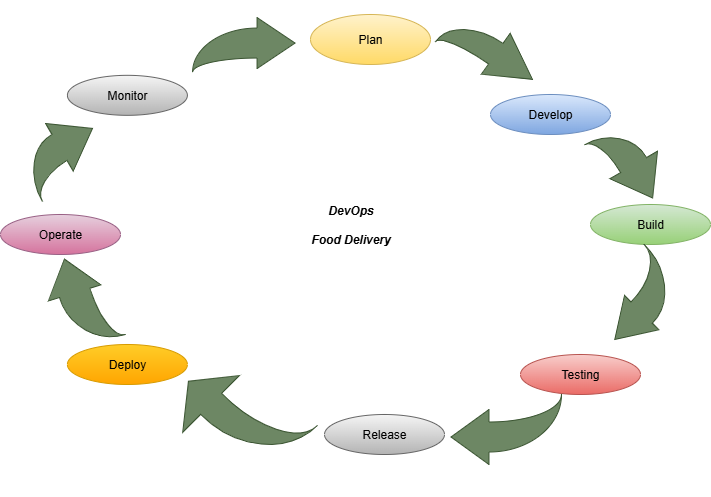

The diagram above was exported from draw.io. Its source (the exported page's mxGraphModel, read from the mxfile embedded in the PNG):
<mxGraphModel dx="872" dy="473" grid="1" gridSize="10" guides="1" tooltips="1" connect="1" arrows="1" fold="1" page="1" pageScale="1" pageWidth="827" pageHeight="1169" math="0" shadow="0">
  <root>
    <mxCell id="0" />
    <mxCell id="1" parent="0" />
    <mxCell id="bBC4K64xIQq2NleZGBni-1" value="Plan" style="ellipse;whiteSpace=wrap;html=1;fillColor=#fff2cc;strokeColor=#d6b656;gradientColor=#ffd966;" parent="1" vertex="1">
      <mxGeometry x="340" y="40" width="120" height="50" as="geometry" />
    </mxCell>
    <mxCell id="bBC4K64xIQq2NleZGBni-2" value="Develop" style="ellipse;whiteSpace=wrap;html=1;fillColor=#dae8fc;gradientColor=#7ea6e0;strokeColor=#6c8ebf;" parent="1" vertex="1">
      <mxGeometry x="520" y="120" width="120" height="40" as="geometry" />
    </mxCell>
    <mxCell id="bBC4K64xIQq2NleZGBni-4" value="Build" style="ellipse;whiteSpace=wrap;html=1;fillColor=#d5e8d4;gradientColor=#97d077;strokeColor=#82b366;" parent="1" vertex="1">
      <mxGeometry x="620" y="230" width="120" height="40" as="geometry" />
    </mxCell>
    <mxCell id="mY6IWNiSKVQQHTwNEEYa-1" value="Testing" style="ellipse;whiteSpace=wrap;html=1;fillColor=#f8cecc;gradientColor=#ea6b66;strokeColor=#b85450;" parent="1" vertex="1">
      <mxGeometry x="550" y="380" width="120" height="40" as="geometry" />
    </mxCell>
    <mxCell id="mY6IWNiSKVQQHTwNEEYa-2" value="Release" style="ellipse;whiteSpace=wrap;html=1;fillColor=#f5f5f5;gradientColor=#b3b3b3;strokeColor=#666666;" parent="1" vertex="1">
      <mxGeometry x="354" y="440" width="120" height="40" as="geometry" />
    </mxCell>
    <mxCell id="mY6IWNiSKVQQHTwNEEYa-3" value="Deploy" style="ellipse;whiteSpace=wrap;html=1;fillColor=#ffcd28;gradientColor=#ffa500;strokeColor=#d79b00;" parent="1" vertex="1">
      <mxGeometry x="96.89" y="370" width="120" height="40" as="geometry" />
    </mxCell>
    <mxCell id="mY6IWNiSKVQQHTwNEEYa-4" value="Operate" style="ellipse;whiteSpace=wrap;html=1;fillColor=#e6d0de;gradientColor=#d5739d;strokeColor=#996185;" parent="1" vertex="1">
      <mxGeometry x="30" y="240" width="120" height="40" as="geometry" />
    </mxCell>
    <mxCell id="mY6IWNiSKVQQHTwNEEYa-5" value="Monitor" style="ellipse;whiteSpace=wrap;html=1;fillColor=#f5f5f5;gradientColor=#b3b3b3;strokeColor=#666666;" parent="1" vertex="1">
      <mxGeometry x="96.89" y="100.83" width="120" height="40" as="geometry" />
    </mxCell>
    <mxCell id="kzStwMRPZSZq54ZlfOdi-1" value="" style="html=1;shadow=0;dashed=0;align=center;verticalAlign=middle;shape=mxgraph.arrows2.jumpInArrow;dy=15;dx=38;arrowHead=51;direction=south;rotation=-90;fillColor=#6d8764;fontColor=#ffffff;strokeColor=#3A5431;" parent="1" vertex="1">
      <mxGeometry x="245.89" y="19.26" width="54.86" height="102.47" as="geometry" />
    </mxCell>
    <mxCell id="kzStwMRPZSZq54ZlfOdi-3" value="" style="html=1;shadow=0;dashed=0;align=center;verticalAlign=middle;shape=mxgraph.arrows2.jumpInArrow;dy=12.48;dx=44.66;arrowHead=55;rotation=35;fillColor=#6d8764;fontColor=#ffffff;strokeColor=#3A5431;" parent="1" vertex="1">
      <mxGeometry x="470" y="50.83" width="100.99" height="50" as="geometry" />
    </mxCell>
    <mxCell id="kzStwMRPZSZq54ZlfOdi-8" value="" style="html=1;shadow=0;dashed=0;align=center;verticalAlign=middle;shape=mxgraph.arrows2.jumpInArrow;dy=15;dx=38;arrowHead=55;rotation=60;fillColor=#6d8764;fontColor=#ffffff;strokeColor=#3A5431;" parent="1" vertex="1">
      <mxGeometry x="620" y="160" width="80" height="60" as="geometry" />
    </mxCell>
    <mxCell id="kzStwMRPZSZq54ZlfOdi-9" value="" style="html=1;shadow=0;dashed=0;align=center;verticalAlign=middle;shape=mxgraph.arrows2.jumpInArrow;dy=15;dx=38;arrowHead=48.48;rotation=135;fillColor=#6d8764;fontColor=#ffffff;strokeColor=#3A5431;" parent="1" vertex="1">
      <mxGeometry x="623.39" y="290.2" width="88" height="71.22" as="geometry" />
    </mxCell>
    <mxCell id="Gz1Mj7qfhMKwYQf7Yo4--1" value="" style="html=1;shadow=0;dashed=0;align=center;verticalAlign=middle;shape=mxgraph.arrows2.jumpInArrow;dy=15;dx=38;arrowHead=55;rotation=-180;fillColor=#6d8764;fontColor=#ffffff;strokeColor=#3A5431;" vertex="1" parent="1">
      <mxGeometry x="480.49" y="420" width="110.49" height="70" as="geometry" />
    </mxCell>
    <mxCell id="Gz1Mj7qfhMKwYQf7Yo4--2" value="" style="html=1;shadow=0;dashed=0;align=center;verticalAlign=middle;shape=mxgraph.arrows2.jumpInArrow;dy=14.85;dx=32.07;arrowHead=80;rotation=-135;fillColor=#6d8764;fontColor=#ffffff;strokeColor=#3A5431;" vertex="1" parent="1">
      <mxGeometry x="207.07" y="392.93" width="122.54" height="100" as="geometry" />
    </mxCell>
    <mxCell id="Gz1Mj7qfhMKwYQf7Yo4--3" value="" style="html=1;shadow=0;dashed=0;align=center;verticalAlign=middle;shape=mxgraph.arrows2.jumpInArrow;dy=15.89;dx=35.32;arrowHead=55;rotation=-107;fillColor=#6d8764;fontColor=#ffffff;strokeColor=#3A5431;" vertex="1" parent="1">
      <mxGeometry x="66.42" y="294.17" width="90" height="64.19" as="geometry" />
    </mxCell>
    <mxCell id="Gz1Mj7qfhMKwYQf7Yo4--4" value="" style="html=1;shadow=0;dashed=0;align=center;verticalAlign=middle;shape=mxgraph.arrows2.jumpInArrow;dy=15;dx=38;arrowHead=55;rotation=-30;fillColor=#6d8764;fontColor=#ffffff;strokeColor=#3A5431;" vertex="1" parent="1">
      <mxGeometry x="50.19" y="145.65" width="79.81" height="65.86" as="geometry" />
    </mxCell>
    <mxCell id="Gz1Mj7qfhMKwYQf7Yo4--5" value="&lt;b&gt;&lt;i&gt;DevOps&lt;/i&gt;&lt;/b&gt;&lt;div&gt;&lt;br&gt;&lt;/div&gt;&lt;div&gt;&lt;b&gt;&lt;i&gt;Food Delivery&lt;/i&gt;&lt;/b&gt;&lt;/div&gt;" style="text;html=1;align=center;verticalAlign=middle;resizable=0;points=[];autosize=1;strokeColor=none;fillColor=none;" vertex="1" parent="1">
      <mxGeometry x="329.61" y="220" width="100" height="60" as="geometry" />
    </mxCell>
  </root>
</mxGraphModel>